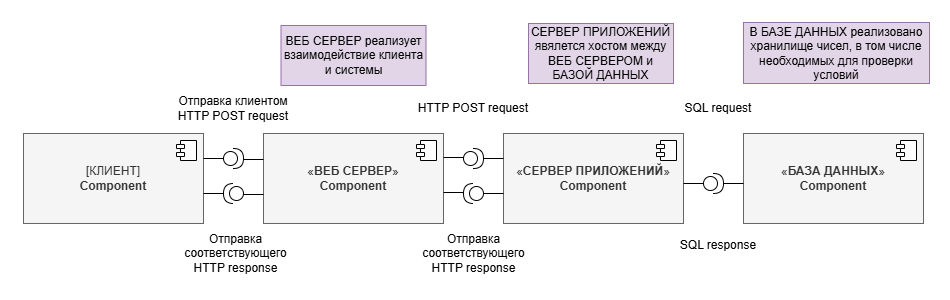

The diagram above was exported from draw.io. Its source (the exported page's mxGraphModel, read from the mxfile embedded in the PNG):
<mxGraphModel dx="1434" dy="818" grid="0" gridSize="10" guides="1" tooltips="1" connect="1" arrows="1" fold="1" page="1" pageScale="1" pageWidth="950" pageHeight="300" math="0" shadow="0">
  <root>
    <mxCell id="0" />
    <mxCell id="1" parent="0" />
    <mxCell id="5vdqwwW6GCTa60MJXyTQ-6" value="[КЛИЕНТ]&lt;br&gt;&lt;b&gt;Component&lt;/b&gt;" style="html=1;dropTarget=0;whiteSpace=wrap;fillColor=#f5f5f5;fontColor=#333333;strokeColor=#666666;" parent="1" vertex="1">
      <mxGeometry x="23" y="133" width="180" height="90" as="geometry" />
    </mxCell>
    <mxCell id="5vdqwwW6GCTa60MJXyTQ-7" value="" style="shape=module;jettyWidth=8;jettyHeight=4;" parent="5vdqwwW6GCTa60MJXyTQ-6" vertex="1">
      <mxGeometry x="1" width="20" height="20" relative="1" as="geometry">
        <mxPoint x="-27" y="7" as="offset" />
      </mxGeometry>
    </mxCell>
    <mxCell id="5vdqwwW6GCTa60MJXyTQ-8" value="«&lt;b&gt;ВЕБ СЕРВЕР&lt;/b&gt;»&lt;br&gt;&lt;b&gt;Component&lt;/b&gt;" style="html=1;dropTarget=0;whiteSpace=wrap;fillColor=#f5f5f5;fontColor=#333333;strokeColor=#666666;" parent="1" vertex="1">
      <mxGeometry x="263" y="133" width="180" height="90" as="geometry" />
    </mxCell>
    <mxCell id="5vdqwwW6GCTa60MJXyTQ-9" value="" style="shape=module;jettyWidth=8;jettyHeight=4;" parent="5vdqwwW6GCTa60MJXyTQ-8" vertex="1">
      <mxGeometry x="1" width="20" height="20" relative="1" as="geometry">
        <mxPoint x="-27" y="7" as="offset" />
      </mxGeometry>
    </mxCell>
    <mxCell id="5vdqwwW6GCTa60MJXyTQ-10" value="«&lt;b&gt;СЕРВЕР ПРИЛОЖЕНИЙ&lt;/b&gt;»&lt;br&gt;&lt;b&gt;Component&lt;/b&gt;" style="html=1;dropTarget=0;whiteSpace=wrap;fillColor=#f5f5f5;fontColor=#333333;strokeColor=#666666;" parent="1" vertex="1">
      <mxGeometry x="503" y="133" width="180" height="90" as="geometry" />
    </mxCell>
    <mxCell id="5vdqwwW6GCTa60MJXyTQ-11" value="" style="shape=module;jettyWidth=8;jettyHeight=4;" parent="5vdqwwW6GCTa60MJXyTQ-10" vertex="1">
      <mxGeometry x="1" width="20" height="20" relative="1" as="geometry">
        <mxPoint x="-27" y="7" as="offset" />
      </mxGeometry>
    </mxCell>
    <mxCell id="5vdqwwW6GCTa60MJXyTQ-12" value="«&lt;b&gt;БАЗА ДАННЫХ&lt;/b&gt;»&lt;br&gt;&lt;b&gt;Component&lt;/b&gt;" style="html=1;dropTarget=0;whiteSpace=wrap;fillColor=#f5f5f5;fontColor=#333333;strokeColor=#666666;" parent="1" vertex="1">
      <mxGeometry x="743" y="133" width="180" height="90" as="geometry" />
    </mxCell>
    <mxCell id="5vdqwwW6GCTa60MJXyTQ-13" value="" style="shape=module;jettyWidth=8;jettyHeight=4;" parent="5vdqwwW6GCTa60MJXyTQ-12" vertex="1">
      <mxGeometry x="1" width="20" height="20" relative="1" as="geometry">
        <mxPoint x="-27" y="7" as="offset" />
      </mxGeometry>
    </mxCell>
    <mxCell id="5vdqwwW6GCTa60MJXyTQ-14" value="" style="shape=providedRequiredInterface;html=1;verticalLabelPosition=bottom;sketch=0;" parent="1" vertex="1">
      <mxGeometry x="223" y="148" width="20" height="20" as="geometry" />
    </mxCell>
    <mxCell id="5vdqwwW6GCTa60MJXyTQ-15" value="" style="shape=providedRequiredInterface;html=1;verticalLabelPosition=bottom;sketch=0;" parent="1" vertex="1">
      <mxGeometry x="463" y="148" width="20" height="20" as="geometry" />
    </mxCell>
    <mxCell id="5vdqwwW6GCTa60MJXyTQ-16" value="" style="shape=providedRequiredInterface;html=1;verticalLabelPosition=bottom;sketch=0;" parent="1" vertex="1">
      <mxGeometry x="703" y="173" width="20" height="20" as="geometry" />
    </mxCell>
    <mxCell id="5vdqwwW6GCTa60MJXyTQ-17" value="" style="line;strokeWidth=1;fillColor=none;align=left;verticalAlign=middle;spacingTop=-1;spacingLeft=3;spacingRight=3;rotatable=0;labelPosition=right;points=[];portConstraint=eastwest;strokeColor=inherit;" parent="1" vertex="1">
      <mxGeometry x="203" y="154" width="20" height="8" as="geometry" />
    </mxCell>
    <mxCell id="5vdqwwW6GCTa60MJXyTQ-18" value="" style="line;strokeWidth=1;fillColor=none;align=left;verticalAlign=middle;spacingTop=-1;spacingLeft=3;spacingRight=3;rotatable=0;labelPosition=right;points=[];portConstraint=eastwest;strokeColor=inherit;" parent="1" vertex="1">
      <mxGeometry x="243" y="155" width="20" height="8" as="geometry" />
    </mxCell>
    <mxCell id="5vdqwwW6GCTa60MJXyTQ-20" value="" style="line;strokeWidth=1;fillColor=none;align=left;verticalAlign=middle;spacingTop=-1;spacingLeft=3;spacingRight=3;rotatable=0;labelPosition=right;points=[];portConstraint=eastwest;strokeColor=inherit;" parent="1" vertex="1">
      <mxGeometry x="443" y="153" width="20" height="8" as="geometry" />
    </mxCell>
    <mxCell id="5vdqwwW6GCTa60MJXyTQ-21" value="" style="line;strokeWidth=1;fillColor=none;align=left;verticalAlign=middle;spacingTop=-1;spacingLeft=3;spacingRight=3;rotatable=0;labelPosition=right;points=[];portConstraint=eastwest;strokeColor=inherit;" parent="1" vertex="1">
      <mxGeometry x="483" y="154" width="20" height="8" as="geometry" />
    </mxCell>
    <mxCell id="5vdqwwW6GCTa60MJXyTQ-22" value="" style="line;strokeWidth=1;fillColor=none;align=left;verticalAlign=middle;spacingTop=-1;spacingLeft=3;spacingRight=3;rotatable=0;labelPosition=right;points=[];portConstraint=eastwest;strokeColor=inherit;" parent="1" vertex="1">
      <mxGeometry x="683" y="179" width="20" height="8" as="geometry" />
    </mxCell>
    <mxCell id="5vdqwwW6GCTa60MJXyTQ-23" value="" style="line;strokeWidth=1;fillColor=none;align=left;verticalAlign=middle;spacingTop=-1;spacingLeft=3;spacingRight=3;rotatable=0;labelPosition=right;points=[];portConstraint=eastwest;strokeColor=inherit;" parent="1" vertex="1">
      <mxGeometry x="723" y="179" width="20" height="8" as="geometry" />
    </mxCell>
    <mxCell id="5vdqwwW6GCTa60MJXyTQ-24" value="Отправка клиентом HTTP POST request" style="text;html=1;align=center;verticalAlign=middle;whiteSpace=wrap;rounded=0;" parent="1" vertex="1">
      <mxGeometry x="168" y="93" width="130" height="30" as="geometry" />
    </mxCell>
    <mxCell id="5vdqwwW6GCTa60MJXyTQ-25" value="" style="shape=providedRequiredInterface;html=1;verticalLabelPosition=bottom;sketch=0;rotation=-180;" parent="1" vertex="1">
      <mxGeometry x="223" y="183" width="20" height="20" as="geometry" />
    </mxCell>
    <mxCell id="5vdqwwW6GCTa60MJXyTQ-26" value="" style="line;strokeWidth=1;fillColor=none;align=left;verticalAlign=middle;spacingTop=-1;spacingLeft=3;spacingRight=3;rotatable=0;labelPosition=right;points=[];portConstraint=eastwest;strokeColor=inherit;" parent="1" vertex="1">
      <mxGeometry x="203" y="189" width="20" height="8" as="geometry" />
    </mxCell>
    <mxCell id="5vdqwwW6GCTa60MJXyTQ-27" value="" style="line;strokeWidth=1;fillColor=none;align=left;verticalAlign=middle;spacingTop=-1;spacingLeft=3;spacingRight=3;rotatable=0;labelPosition=right;points=[];portConstraint=eastwest;strokeColor=inherit;" parent="1" vertex="1">
      <mxGeometry x="243" y="190" width="20" height="8" as="geometry" />
    </mxCell>
    <mxCell id="5vdqwwW6GCTa60MJXyTQ-28" value="Отправка соответствующего HTTP response" style="text;html=1;align=center;verticalAlign=middle;whiteSpace=wrap;rounded=0;" parent="1" vertex="1">
      <mxGeometry x="168" y="233" width="135" height="40" as="geometry" />
    </mxCell>
    <mxCell id="5vdqwwW6GCTa60MJXyTQ-30" value="" style="shape=providedRequiredInterface;html=1;verticalLabelPosition=bottom;sketch=0;rotation=-180;" parent="1" vertex="1">
      <mxGeometry x="463" y="183" width="20" height="20" as="geometry" />
    </mxCell>
    <mxCell id="5vdqwwW6GCTa60MJXyTQ-31" value="" style="line;strokeWidth=1;fillColor=none;align=left;verticalAlign=middle;spacingTop=-1;spacingLeft=3;spacingRight=3;rotatable=0;labelPosition=right;points=[];portConstraint=eastwest;strokeColor=inherit;" parent="1" vertex="1">
      <mxGeometry x="443" y="188" width="20" height="8" as="geometry" />
    </mxCell>
    <mxCell id="5vdqwwW6GCTa60MJXyTQ-32" value="" style="line;strokeWidth=1;fillColor=none;align=left;verticalAlign=middle;spacingTop=-1;spacingLeft=3;spacingRight=3;rotatable=0;labelPosition=right;points=[];portConstraint=eastwest;strokeColor=inherit;" parent="1" vertex="1">
      <mxGeometry x="483" y="189" width="20" height="8" as="geometry" />
    </mxCell>
    <mxCell id="5vdqwwW6GCTa60MJXyTQ-33" value="HTTP POST request" style="text;html=1;align=center;verticalAlign=middle;whiteSpace=wrap;rounded=0;" parent="1" vertex="1">
      <mxGeometry x="408" y="93" width="130" height="30" as="geometry" />
    </mxCell>
    <mxCell id="5vdqwwW6GCTa60MJXyTQ-34" value="СЕРВЕР ПРИЛОЖЕНИЙ явялется хостом между ВЕБ СЕРВЕРОМ и БАЗОЙ ДАННЫХ" style="text;html=1;align=center;verticalAlign=middle;whiteSpace=wrap;rounded=0;fillColor=#e1d5e7;strokeColor=#9673a6;" parent="1" vertex="1">
      <mxGeometry x="528" y="23" width="145" height="60" as="geometry" />
    </mxCell>
    <mxCell id="5vdqwwW6GCTa60MJXyTQ-35" value="Отправка соответствующего HTTP response" style="text;html=1;align=center;verticalAlign=middle;whiteSpace=wrap;rounded=0;" parent="1" vertex="1">
      <mxGeometry x="405.5" y="233" width="135" height="40" as="geometry" />
    </mxCell>
    <mxCell id="5vdqwwW6GCTa60MJXyTQ-37" value="SQL request" style="text;html=1;align=center;verticalAlign=middle;whiteSpace=wrap;rounded=0;" parent="1" vertex="1">
      <mxGeometry x="653" y="93" width="130" height="30" as="geometry" />
    </mxCell>
    <mxCell id="5vdqwwW6GCTa60MJXyTQ-38" value="В БАЗЕ ДАННЫХ реализовано хранилище чисел, в том числе необходимых для проверки условий" style="text;html=1;align=center;verticalAlign=middle;whiteSpace=wrap;rounded=0;fillColor=#e1d5e7;strokeColor=#9673a6;" parent="1" vertex="1">
      <mxGeometry x="743" y="22" width="186" height="61" as="geometry" />
    </mxCell>
    <mxCell id="5vdqwwW6GCTa60MJXyTQ-40" value="SQL response" style="text;html=1;align=center;verticalAlign=middle;whiteSpace=wrap;rounded=0;" parent="1" vertex="1">
      <mxGeometry x="653" y="230" width="130" height="30" as="geometry" />
    </mxCell>
    <mxCell id="5vdqwwW6GCTa60MJXyTQ-41" value="ВЕБ СЕРВЕР реализует взаимодействие клиента и системы" style="text;html=1;align=center;verticalAlign=middle;whiteSpace=wrap;rounded=0;fillColor=#e1d5e7;strokeColor=#9673a6;" parent="1" vertex="1">
      <mxGeometry x="280.5" y="25" width="145" height="60" as="geometry" />
    </mxCell>
  </root>
</mxGraphModel>